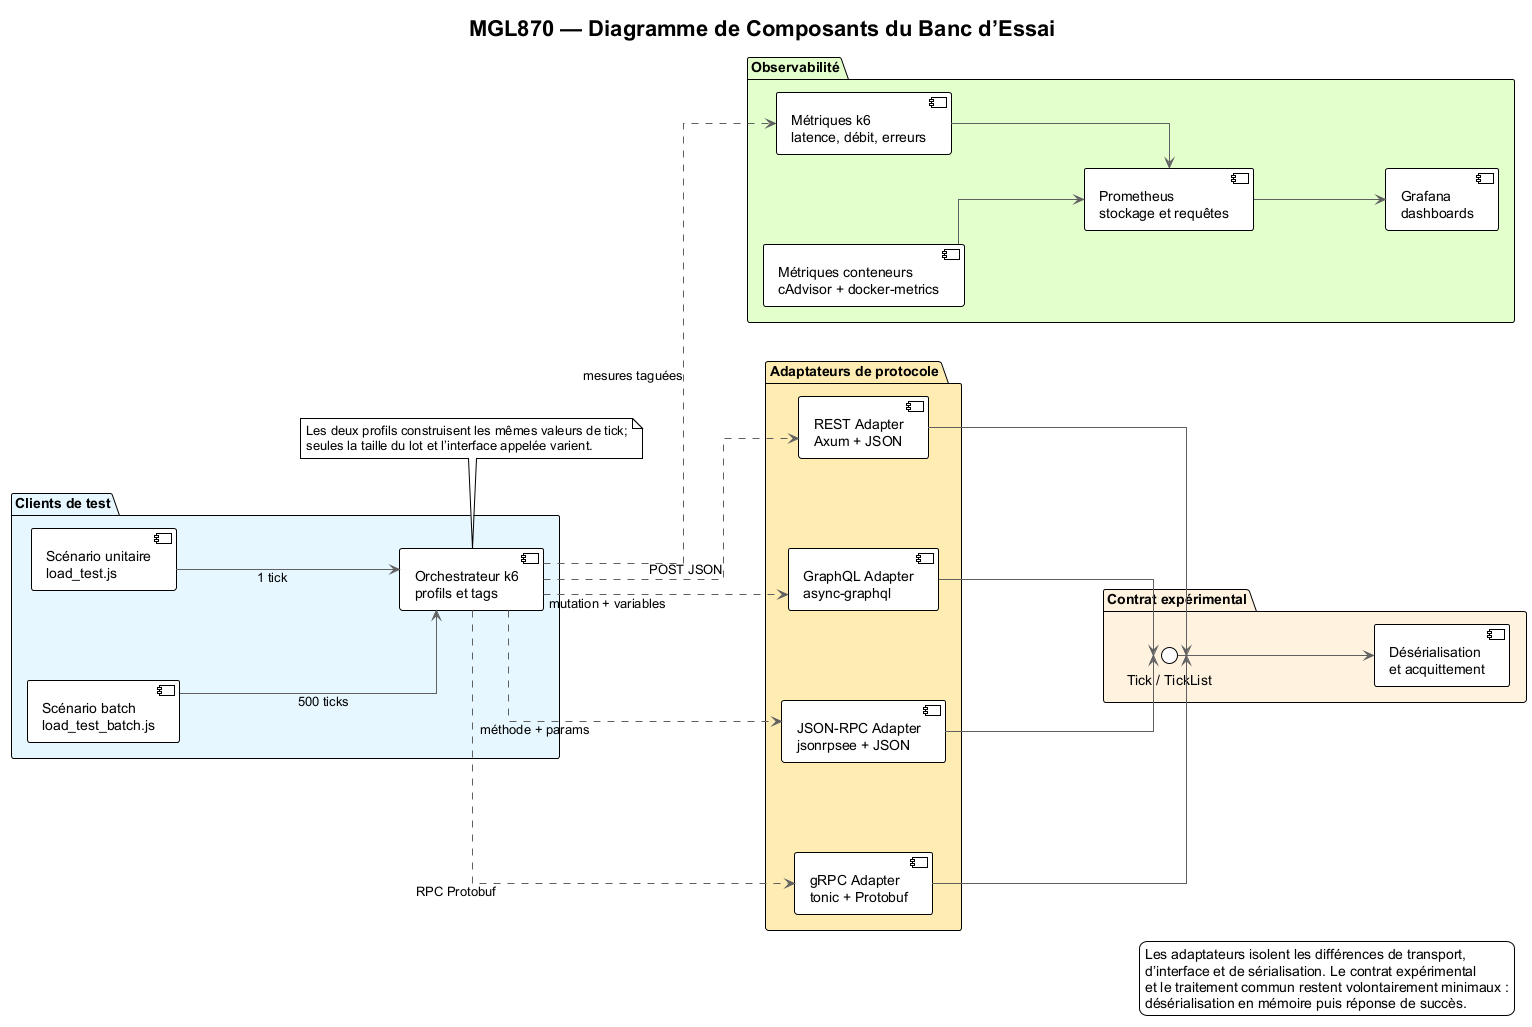

The diagram above was rendered by PlantUML. Its source (embedded in the PNG):
@startuml
!theme plain
skinparam backgroundColor #FFFFFF
skinparam componentStyle uml2
skinparam linetype ortho
skinparam shadowing false
skinparam ArrowColor #606060
skinparam FontColor #404040
skinparam nodesep 90
skinparam ranksep 120
skinparam defaultFontName Arial
left to right direction

title "MGL870 — Diagramme de Composants du Banc d’Essai"

package "Clients de test" #E6F7FF {
  [Scénario unitaire\nload_test.js] as Single
  [Scénario batch\nload_test_batch.js] as Batch
  [Orchestrateur k6\nprofils et tags] as K6Runner
}

package "Adaptateurs de protocole" #FFECB3 {
  [REST Adapter\nAxum + JSON] as Rest
  [GraphQL Adapter\nasync-graphql] as Graphql
  [JSON-RPC Adapter\njsonrpsee + JSON] as JsonRpc
  [gRPC Adapter\ntonic + Protobuf] as Grpc
}

package "Contrat expérimental" #FFF3E0 {
  interface "Tick / TickList" as TickContract
  [Désérialisation\net acquittement] as Processing
}

package "Observabilité" #E2FFCC {
  [Métriques k6\nlatence, débit, erreurs] as K6Metrics
  [Métriques conteneurs\ncAdvisor + docker-metrics] as ContainerMetrics
  [Prometheus\nstockage et requêtes] as Prometheus
  [Grafana\ndashboards] as Grafana
}

Single --> K6Runner : 1 tick
Batch --> K6Runner : 500 ticks
K6Runner ..> Rest : POST JSON
K6Runner ..> Graphql : mutation + variables
K6Runner ..> JsonRpc : méthode + params
K6Runner ..> Grpc : RPC Protobuf

Rest --> TickContract
Graphql --> TickContract
JsonRpc --> TickContract
Grpc --> TickContract
TickContract --> Processing

K6Runner ..> K6Metrics : mesures taguées
ContainerMetrics --> Prometheus
K6Metrics --> Prometheus
Prometheus --> Grafana

note bottom of K6Runner
Les deux profils construisent les mêmes valeurs de tick;
seules la taille du lot et l’interface appelée varient.
end note

legend right
Les adaptateurs isolent les différences de transport,
d’interface et de sérialisation. Le contrat expérimental
et le traitement commun restent volontairement minimaux :
désérialisation en mémoire puis réponse de succès.
endlegend

@enduml